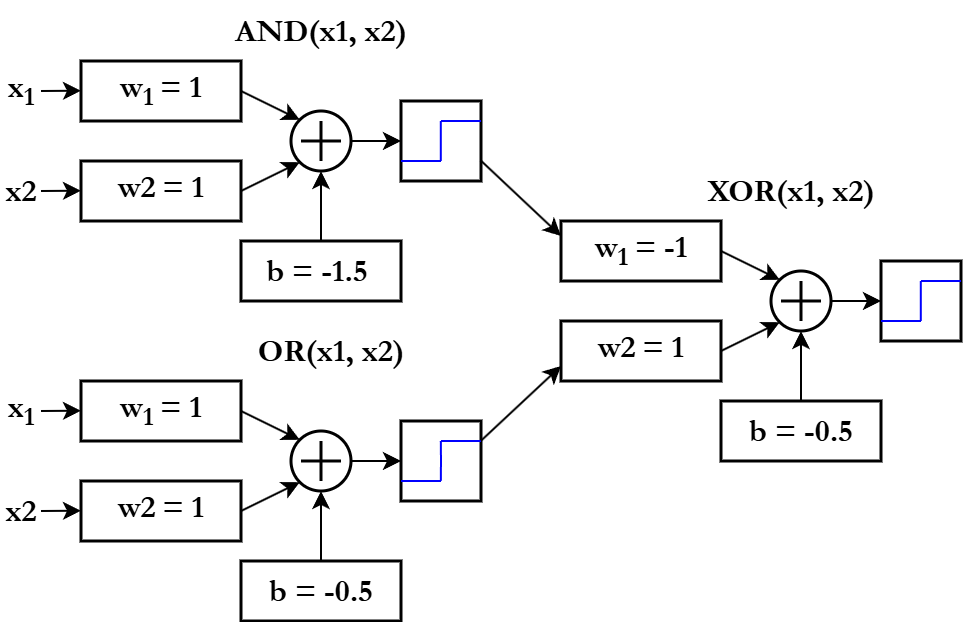

The diagram above was exported from draw.io. Its source (the exported page's mxGraphModel, read from the mxfile embedded in the PNG):
<mxGraphModel dx="984" dy="572" grid="1" gridSize="10" guides="1" tooltips="1" connect="1" arrows="1" fold="1" page="1" pageScale="1" pageWidth="1169" pageHeight="827" math="0" shadow="0">
  <root>
    <mxCell id="0" />
    <mxCell id="1" parent="0" />
    <mxCell id="FrFE1PlaaQWGQ8hy5jNo-3" style="rounded=0;orthogonalLoop=1;jettySize=auto;html=1;entryX=0;entryY=0;entryDx=0;entryDy=0;exitX=1;exitY=0.5;exitDx=0;exitDy=0;" parent="1" source="7pSxJyXbF9TSnzIIupFj-1" target="7pSxJyXbF9TSnzIIupFj-3" edge="1">
      <mxGeometry relative="1" as="geometry" />
    </mxCell>
    <mxCell id="7pSxJyXbF9TSnzIIupFj-1" value="w&lt;sub&gt;1&amp;nbsp;&lt;/sub&gt;= 1" style="rounded=0;whiteSpace=wrap;html=1;fontSize=16;fontFamily=Garamond;fontStyle=1;strokeWidth=1.5;" parent="1" vertex="1">
      <mxGeometry x="160" y="90" width="80" height="30" as="geometry" />
    </mxCell>
    <mxCell id="FrFE1PlaaQWGQ8hy5jNo-4" style="rounded=0;orthogonalLoop=1;jettySize=auto;html=1;exitX=1;exitY=0.5;exitDx=0;exitDy=0;entryX=0;entryY=1;entryDx=0;entryDy=0;" parent="1" source="7pSxJyXbF9TSnzIIupFj-2" target="7pSxJyXbF9TSnzIIupFj-3" edge="1">
      <mxGeometry relative="1" as="geometry" />
    </mxCell>
    <mxCell id="7pSxJyXbF9TSnzIIupFj-2" value="w2&lt;sub&gt;&amp;nbsp;&lt;/sub&gt;= 1" style="rounded=0;whiteSpace=wrap;html=1;fontSize=16;fontFamily=Garamond;fontStyle=1;strokeWidth=1.5;" parent="1" vertex="1">
      <mxGeometry x="160" y="140" width="80" height="30" as="geometry" />
    </mxCell>
    <mxCell id="7pSxJyXbF9TSnzIIupFj-3" value="" style="ellipse;whiteSpace=wrap;html=1;aspect=fixed;fontSize=30;fontFamily=Helvetica;strokeWidth=1.5;" parent="1" vertex="1">
      <mxGeometry x="265" y="115" width="30" height="30" as="geometry" />
    </mxCell>
    <mxCell id="7pSxJyXbF9TSnzIIupFj-6" value="" style="shape=cross;whiteSpace=wrap;html=1;size=0.07283950617284064;strokeColor=none;fillColor=#000000;" parent="1" vertex="1">
      <mxGeometry x="270" y="120" width="20" height="20" as="geometry" />
    </mxCell>
    <mxCell id="7pSxJyXbF9TSnzIIupFj-9" value="" style="rounded=0;whiteSpace=wrap;html=1;strokeWidth=1.5;" parent="1" vertex="1">
      <mxGeometry x="320" y="110" width="40" height="40" as="geometry" />
    </mxCell>
    <mxCell id="7pSxJyXbF9TSnzIIupFj-10" value="" style="endArrow=none;html=1;rounded=0;strokeColor=#0000FF;" parent="1" edge="1">
      <mxGeometry width="50" height="50" relative="1" as="geometry">
        <mxPoint x="320" y="140" as="sourcePoint" />
        <mxPoint x="340" y="140" as="targetPoint" />
      </mxGeometry>
    </mxCell>
    <mxCell id="7pSxJyXbF9TSnzIIupFj-11" value="" style="endArrow=none;html=1;rounded=0;strokeColor=#0000FF;" parent="1" edge="1">
      <mxGeometry width="50" height="50" relative="1" as="geometry">
        <mxPoint x="340" y="120" as="sourcePoint" />
        <mxPoint x="360" y="120" as="targetPoint" />
      </mxGeometry>
    </mxCell>
    <mxCell id="7pSxJyXbF9TSnzIIupFj-12" value="" style="endArrow=none;html=1;rounded=0;strokeColor=#0000FF;" parent="1" edge="1">
      <mxGeometry width="50" height="50" relative="1" as="geometry">
        <mxPoint x="339.9" y="140" as="sourcePoint" />
        <mxPoint x="339.9" y="120" as="targetPoint" />
      </mxGeometry>
    </mxCell>
    <mxCell id="FrFE1PlaaQWGQ8hy5jNo-1" value="" style="endArrow=classic;html=1;rounded=0;exitX=1;exitY=0.5;exitDx=0;exitDy=0;" parent="1" source="7pSxJyXbF9TSnzIIupFj-3" edge="1">
      <mxGeometry width="50" height="50" relative="1" as="geometry">
        <mxPoint x="380" y="180" as="sourcePoint" />
        <mxPoint x="320" y="130" as="targetPoint" />
      </mxGeometry>
    </mxCell>
    <mxCell id="FrFE1PlaaQWGQ8hy5jNo-2" value="" style="endArrow=classic;html=1;rounded=0;exitX=1;exitY=0.5;exitDx=0;exitDy=0;entryX=0;entryY=0.25;entryDx=0;entryDy=0;" parent="1" target="FrFE1PlaaQWGQ8hy5jNo-33" edge="1">
      <mxGeometry width="50" height="50" relative="1" as="geometry">
        <mxPoint x="360" y="139.86" as="sourcePoint" />
        <mxPoint x="400" y="139.86" as="targetPoint" />
      </mxGeometry>
    </mxCell>
    <mxCell id="FrFE1PlaaQWGQ8hy5jNo-5" value="" style="endArrow=classic;html=1;rounded=0;" parent="1" edge="1">
      <mxGeometry width="50" height="50" relative="1" as="geometry">
        <mxPoint x="140" y="105" as="sourcePoint" />
        <mxPoint x="160" y="104.86" as="targetPoint" />
      </mxGeometry>
    </mxCell>
    <mxCell id="FrFE1PlaaQWGQ8hy5jNo-6" value="" style="endArrow=classic;html=1;rounded=0;" parent="1" edge="1">
      <mxGeometry width="50" height="50" relative="1" as="geometry">
        <mxPoint x="140" y="155" as="sourcePoint" />
        <mxPoint x="160" y="154.86" as="targetPoint" />
      </mxGeometry>
    </mxCell>
    <mxCell id="FrFE1PlaaQWGQ8hy5jNo-7" value="x&lt;sub&gt;1&lt;/sub&gt;" style="text;html=1;align=center;verticalAlign=middle;whiteSpace=wrap;rounded=0;fontSize=16;fontFamily=Garamond;fontStyle=1" parent="1" vertex="1">
      <mxGeometry x="120" y="90" width="20" height="30" as="geometry" />
    </mxCell>
    <mxCell id="FrFE1PlaaQWGQ8hy5jNo-8" value="x&lt;span&gt;2&lt;/span&gt;" style="text;html=1;align=center;verticalAlign=middle;whiteSpace=wrap;rounded=0;fontSize=16;fontFamily=Garamond;fontStyle=1" parent="1" vertex="1">
      <mxGeometry x="120" y="140" width="20" height="30" as="geometry" />
    </mxCell>
    <mxCell id="FrFE1PlaaQWGQ8hy5jNo-11" style="edgeStyle=orthogonalEdgeStyle;rounded=0;orthogonalLoop=1;jettySize=auto;html=1;entryX=0.5;entryY=1;entryDx=0;entryDy=0;" parent="1" source="FrFE1PlaaQWGQ8hy5jNo-10" target="7pSxJyXbF9TSnzIIupFj-3" edge="1">
      <mxGeometry relative="1" as="geometry" />
    </mxCell>
    <mxCell id="FrFE1PlaaQWGQ8hy5jNo-10" value="b = -1.5&amp;nbsp;" style="rounded=0;whiteSpace=wrap;html=1;fontSize=16;fontFamily=Garamond;fontStyle=1;strokeWidth=1.5;" parent="1" vertex="1">
      <mxGeometry x="240" y="180" width="80" height="30" as="geometry" />
    </mxCell>
    <mxCell id="FrFE1PlaaQWGQ8hy5jNo-13" style="rounded=0;orthogonalLoop=1;jettySize=auto;html=1;entryX=0;entryY=0;entryDx=0;entryDy=0;exitX=1;exitY=0.5;exitDx=0;exitDy=0;" parent="1" source="FrFE1PlaaQWGQ8hy5jNo-14" target="FrFE1PlaaQWGQ8hy5jNo-17" edge="1">
      <mxGeometry relative="1" as="geometry" />
    </mxCell>
    <mxCell id="FrFE1PlaaQWGQ8hy5jNo-14" value="w&lt;sub&gt;1&amp;nbsp;&lt;/sub&gt;= 1" style="rounded=0;whiteSpace=wrap;html=1;fontSize=16;fontFamily=Garamond;fontStyle=1;strokeWidth=1.5;" parent="1" vertex="1">
      <mxGeometry x="160" y="250" width="80" height="30" as="geometry" />
    </mxCell>
    <mxCell id="FrFE1PlaaQWGQ8hy5jNo-15" style="rounded=0;orthogonalLoop=1;jettySize=auto;html=1;exitX=1;exitY=0.5;exitDx=0;exitDy=0;entryX=0;entryY=1;entryDx=0;entryDy=0;" parent="1" source="FrFE1PlaaQWGQ8hy5jNo-16" target="FrFE1PlaaQWGQ8hy5jNo-17" edge="1">
      <mxGeometry relative="1" as="geometry" />
    </mxCell>
    <mxCell id="FrFE1PlaaQWGQ8hy5jNo-16" value="w2&lt;sub&gt;&amp;nbsp;&lt;/sub&gt;= 1" style="rounded=0;whiteSpace=wrap;html=1;fontSize=16;fontFamily=Garamond;fontStyle=1;strokeWidth=1.5;" parent="1" vertex="1">
      <mxGeometry x="160" y="300" width="80" height="30" as="geometry" />
    </mxCell>
    <mxCell id="FrFE1PlaaQWGQ8hy5jNo-17" value="" style="ellipse;whiteSpace=wrap;html=1;aspect=fixed;fontSize=30;fontFamily=Helvetica;strokeWidth=1.5;" parent="1" vertex="1">
      <mxGeometry x="265" y="275" width="30" height="30" as="geometry" />
    </mxCell>
    <mxCell id="FrFE1PlaaQWGQ8hy5jNo-18" value="" style="shape=cross;whiteSpace=wrap;html=1;size=0.07283950617284064;strokeColor=none;fillColor=#000000;" parent="1" vertex="1">
      <mxGeometry x="270" y="280" width="20" height="20" as="geometry" />
    </mxCell>
    <mxCell id="FrFE1PlaaQWGQ8hy5jNo-19" value="" style="rounded=0;whiteSpace=wrap;html=1;strokeWidth=1.5;" parent="1" vertex="1">
      <mxGeometry x="320" y="270" width="40" height="40" as="geometry" />
    </mxCell>
    <mxCell id="FrFE1PlaaQWGQ8hy5jNo-20" value="" style="endArrow=none;html=1;rounded=0;strokeColor=#0000FF;" parent="1" edge="1">
      <mxGeometry width="50" height="50" relative="1" as="geometry">
        <mxPoint x="320" y="300" as="sourcePoint" />
        <mxPoint x="340" y="300" as="targetPoint" />
      </mxGeometry>
    </mxCell>
    <mxCell id="FrFE1PlaaQWGQ8hy5jNo-21" value="" style="endArrow=none;html=1;rounded=0;strokeColor=#0000FF;" parent="1" edge="1">
      <mxGeometry width="50" height="50" relative="1" as="geometry">
        <mxPoint x="340" y="280" as="sourcePoint" />
        <mxPoint x="360" y="280" as="targetPoint" />
      </mxGeometry>
    </mxCell>
    <mxCell id="FrFE1PlaaQWGQ8hy5jNo-22" value="" style="endArrow=none;html=1;rounded=0;strokeColor=#0000FF;" parent="1" edge="1">
      <mxGeometry width="50" height="50" relative="1" as="geometry">
        <mxPoint x="339.9" y="300" as="sourcePoint" />
        <mxPoint x="339.9" y="280" as="targetPoint" />
        <Array as="points">
          <mxPoint x="340" y="290" />
        </Array>
      </mxGeometry>
    </mxCell>
    <mxCell id="FrFE1PlaaQWGQ8hy5jNo-23" value="" style="endArrow=classic;html=1;rounded=0;exitX=1;exitY=0.5;exitDx=0;exitDy=0;" parent="1" source="FrFE1PlaaQWGQ8hy5jNo-17" edge="1">
      <mxGeometry width="50" height="50" relative="1" as="geometry">
        <mxPoint x="380" y="340" as="sourcePoint" />
        <mxPoint x="320" y="290" as="targetPoint" />
      </mxGeometry>
    </mxCell>
    <mxCell id="FrFE1PlaaQWGQ8hy5jNo-24" value="" style="endArrow=classic;html=1;rounded=0;exitX=1;exitY=0.5;exitDx=0;exitDy=0;entryX=0;entryY=0.75;entryDx=0;entryDy=0;" parent="1" target="FrFE1PlaaQWGQ8hy5jNo-35" edge="1">
      <mxGeometry width="50" height="50" relative="1" as="geometry">
        <mxPoint x="360" y="279.86" as="sourcePoint" />
        <mxPoint x="400" y="279.86" as="targetPoint" />
      </mxGeometry>
    </mxCell>
    <mxCell id="FrFE1PlaaQWGQ8hy5jNo-25" value="" style="endArrow=classic;html=1;rounded=0;" parent="1" edge="1">
      <mxGeometry width="50" height="50" relative="1" as="geometry">
        <mxPoint x="140" y="265" as="sourcePoint" />
        <mxPoint x="160" y="264.86" as="targetPoint" />
      </mxGeometry>
    </mxCell>
    <mxCell id="FrFE1PlaaQWGQ8hy5jNo-26" value="" style="endArrow=classic;html=1;rounded=0;" parent="1" edge="1">
      <mxGeometry width="50" height="50" relative="1" as="geometry">
        <mxPoint x="140" y="315" as="sourcePoint" />
        <mxPoint x="160" y="314.86" as="targetPoint" />
      </mxGeometry>
    </mxCell>
    <mxCell id="FrFE1PlaaQWGQ8hy5jNo-27" value="x&lt;sub&gt;1&lt;/sub&gt;" style="text;html=1;align=center;verticalAlign=middle;whiteSpace=wrap;rounded=0;fontSize=16;fontFamily=Garamond;fontStyle=1" parent="1" vertex="1">
      <mxGeometry x="120" y="250" width="20" height="30" as="geometry" />
    </mxCell>
    <mxCell id="FrFE1PlaaQWGQ8hy5jNo-28" value="x&lt;span&gt;2&lt;/span&gt;" style="text;html=1;align=center;verticalAlign=middle;whiteSpace=wrap;rounded=0;fontSize=16;fontFamily=Garamond;fontStyle=1" parent="1" vertex="1">
      <mxGeometry x="120" y="300" width="20" height="30" as="geometry" />
    </mxCell>
    <mxCell id="FrFE1PlaaQWGQ8hy5jNo-29" style="edgeStyle=orthogonalEdgeStyle;rounded=0;orthogonalLoop=1;jettySize=auto;html=1;entryX=0.5;entryY=1;entryDx=0;entryDy=0;" parent="1" source="FrFE1PlaaQWGQ8hy5jNo-30" target="FrFE1PlaaQWGQ8hy5jNo-17" edge="1">
      <mxGeometry relative="1" as="geometry" />
    </mxCell>
    <mxCell id="FrFE1PlaaQWGQ8hy5jNo-30" value="b = -0.5" style="rounded=0;whiteSpace=wrap;html=1;fontSize=16;fontFamily=Garamond;fontStyle=1;strokeWidth=1.5;" parent="1" vertex="1">
      <mxGeometry x="240" y="340" width="80" height="30" as="geometry" />
    </mxCell>
    <mxCell id="FrFE1PlaaQWGQ8hy5jNo-32" style="rounded=0;orthogonalLoop=1;jettySize=auto;html=1;entryX=0;entryY=0;entryDx=0;entryDy=0;exitX=1;exitY=0.5;exitDx=0;exitDy=0;" parent="1" source="FrFE1PlaaQWGQ8hy5jNo-33" target="FrFE1PlaaQWGQ8hy5jNo-36" edge="1">
      <mxGeometry relative="1" as="geometry" />
    </mxCell>
    <mxCell id="FrFE1PlaaQWGQ8hy5jNo-33" value="w&lt;sub&gt;1&amp;nbsp;&lt;/sub&gt;= -1" style="rounded=0;whiteSpace=wrap;html=1;fontSize=16;fontFamily=Garamond;fontStyle=1;strokeWidth=1.5;" parent="1" vertex="1">
      <mxGeometry x="400" y="170" width="80" height="30" as="geometry" />
    </mxCell>
    <mxCell id="FrFE1PlaaQWGQ8hy5jNo-34" style="rounded=0;orthogonalLoop=1;jettySize=auto;html=1;exitX=1;exitY=0.5;exitDx=0;exitDy=0;entryX=0;entryY=1;entryDx=0;entryDy=0;" parent="1" source="FrFE1PlaaQWGQ8hy5jNo-35" target="FrFE1PlaaQWGQ8hy5jNo-36" edge="1">
      <mxGeometry relative="1" as="geometry" />
    </mxCell>
    <mxCell id="FrFE1PlaaQWGQ8hy5jNo-35" value="w2&lt;sub&gt;&amp;nbsp;&lt;/sub&gt;= 1" style="rounded=0;whiteSpace=wrap;html=1;fontSize=16;fontFamily=Garamond;fontStyle=1;strokeWidth=1.5;" parent="1" vertex="1">
      <mxGeometry x="400" y="220" width="80" height="30" as="geometry" />
    </mxCell>
    <mxCell id="FrFE1PlaaQWGQ8hy5jNo-36" value="" style="ellipse;whiteSpace=wrap;html=1;aspect=fixed;fontSize=30;fontFamily=Helvetica;strokeWidth=1.5;" parent="1" vertex="1">
      <mxGeometry x="505" y="195" width="30" height="30" as="geometry" />
    </mxCell>
    <mxCell id="FrFE1PlaaQWGQ8hy5jNo-37" value="" style="shape=cross;whiteSpace=wrap;html=1;size=0.07283950617284064;strokeColor=none;fillColor=#000000;" parent="1" vertex="1">
      <mxGeometry x="510" y="200" width="20" height="20" as="geometry" />
    </mxCell>
    <mxCell id="FrFE1PlaaQWGQ8hy5jNo-38" value="" style="rounded=0;whiteSpace=wrap;html=1;strokeWidth=1.5;" parent="1" vertex="1">
      <mxGeometry x="560" y="190" width="40" height="40" as="geometry" />
    </mxCell>
    <mxCell id="FrFE1PlaaQWGQ8hy5jNo-39" value="" style="endArrow=none;html=1;rounded=0;strokeColor=#0000FF;" parent="1" edge="1">
      <mxGeometry width="50" height="50" relative="1" as="geometry">
        <mxPoint x="560" y="220" as="sourcePoint" />
        <mxPoint x="580" y="220" as="targetPoint" />
      </mxGeometry>
    </mxCell>
    <mxCell id="FrFE1PlaaQWGQ8hy5jNo-40" value="" style="endArrow=none;html=1;rounded=0;strokeColor=#0000FF;" parent="1" edge="1">
      <mxGeometry width="50" height="50" relative="1" as="geometry">
        <mxPoint x="580" y="200" as="sourcePoint" />
        <mxPoint x="600" y="200" as="targetPoint" />
      </mxGeometry>
    </mxCell>
    <mxCell id="FrFE1PlaaQWGQ8hy5jNo-41" value="" style="endArrow=none;html=1;rounded=0;strokeColor=#0000FF;" parent="1" edge="1">
      <mxGeometry width="50" height="50" relative="1" as="geometry">
        <mxPoint x="579.9" y="220" as="sourcePoint" />
        <mxPoint x="579.9" y="200" as="targetPoint" />
      </mxGeometry>
    </mxCell>
    <mxCell id="FrFE1PlaaQWGQ8hy5jNo-42" value="" style="endArrow=classic;html=1;rounded=0;exitX=1;exitY=0.5;exitDx=0;exitDy=0;" parent="1" source="FrFE1PlaaQWGQ8hy5jNo-36" edge="1">
      <mxGeometry width="50" height="50" relative="1" as="geometry">
        <mxPoint x="620" y="260" as="sourcePoint" />
        <mxPoint x="560" y="210" as="targetPoint" />
      </mxGeometry>
    </mxCell>
    <mxCell id="FrFE1PlaaQWGQ8hy5jNo-43" style="edgeStyle=orthogonalEdgeStyle;rounded=0;orthogonalLoop=1;jettySize=auto;html=1;entryX=0.5;entryY=1;entryDx=0;entryDy=0;" parent="1" source="FrFE1PlaaQWGQ8hy5jNo-44" target="FrFE1PlaaQWGQ8hy5jNo-36" edge="1">
      <mxGeometry relative="1" as="geometry" />
    </mxCell>
    <mxCell id="FrFE1PlaaQWGQ8hy5jNo-44" value="b = -0.5" style="rounded=0;whiteSpace=wrap;html=1;fontSize=16;fontFamily=Garamond;fontStyle=1;strokeWidth=1.5;" parent="1" vertex="1">
      <mxGeometry x="480" y="260" width="80" height="30" as="geometry" />
    </mxCell>
    <mxCell id="wqp8yjADcXlGMAR70H6y-1" value="AND(x1, x2)" style="text;html=1;align=center;verticalAlign=middle;whiteSpace=wrap;rounded=0;fontSize=16;fontFamily=Garamond;fontStyle=1" vertex="1" parent="1">
      <mxGeometry x="225" y="60" width="110" height="30" as="geometry" />
    </mxCell>
    <mxCell id="wqp8yjADcXlGMAR70H6y-2" value="OR(x1, x2)" style="text;html=1;align=center;verticalAlign=middle;whiteSpace=wrap;rounded=0;fontSize=16;fontFamily=Garamond;fontStyle=1" vertex="1" parent="1">
      <mxGeometry x="230" y="220" width="110" height="30" as="geometry" />
    </mxCell>
    <mxCell id="wqp8yjADcXlGMAR70H6y-3" value="XOR(x1, x2)" style="text;html=1;align=center;verticalAlign=middle;whiteSpace=wrap;rounded=0;fontSize=16;fontFamily=Garamond;fontStyle=1" vertex="1" parent="1">
      <mxGeometry x="460" y="140" width="110" height="30" as="geometry" />
    </mxCell>
  </root>
</mxGraphModel>